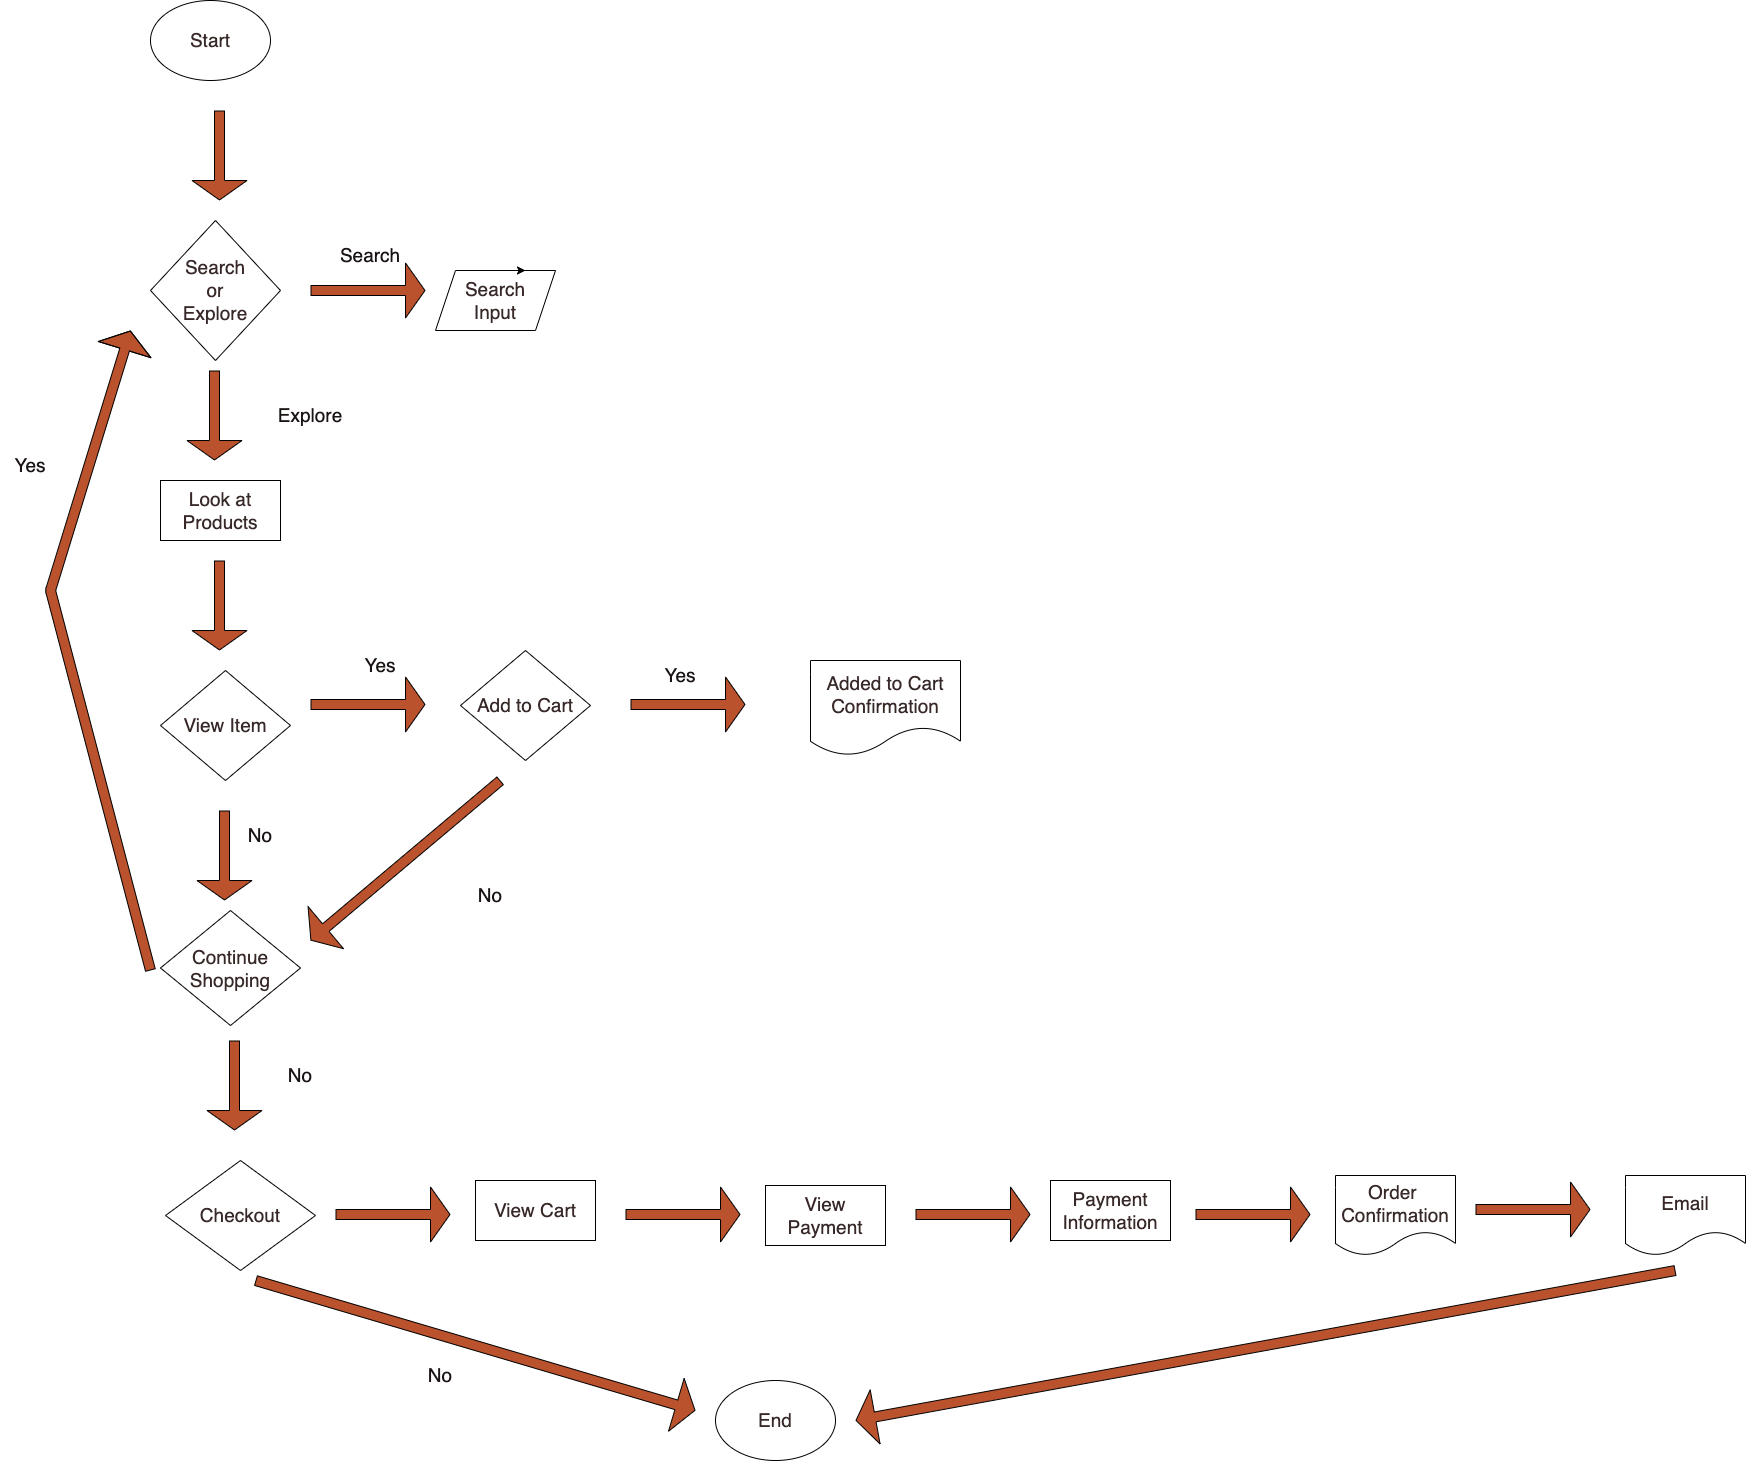

The diagram above was exported from draw.io. Its source (the exported page's mxGraphModel, read from the mxfile embedded in the PNG):
<mxGraphModel dx="3742" dy="4604" grid="1" gridSize="10" guides="0" tooltips="1" connect="1" arrows="1" fold="1" page="1" pageScale="1" pageWidth="850" pageHeight="1100" background="#ffffff" math="0" shadow="0">
  <root>
    <mxCell id="0" />
    <mxCell id="1" parent="0" />
    <mxCell id="10" value="Start" style="ellipse;whiteSpace=wrap;html=1;shadow=0;fontSize=19;fontColor=#382929;fillColor=default;labelBackgroundColor=default;" vertex="1" parent="1">
      <mxGeometry x="130" y="-350" width="120" height="80" as="geometry" />
    </mxCell>
    <mxCell id="11" value="End" style="ellipse;whiteSpace=wrap;html=1;shadow=0;fontSize=19;fontColor=#382929;fillColor=default;labelBackgroundColor=default;" vertex="1" parent="1">
      <mxGeometry x="695" y="1030" width="120" height="80" as="geometry" />
    </mxCell>
    <mxCell id="12" value="Search&lt;br&gt;Input" style="shape=parallelogram;perimeter=parallelogramPerimeter;whiteSpace=wrap;html=1;fixedSize=1;shadow=0;fontSize=19;fontColor=#382929;fillColor=default;labelBackgroundColor=default;" vertex="1" parent="1">
      <mxGeometry x="415" y="-80" width="120" height="60" as="geometry" />
    </mxCell>
    <mxCell id="13" value="Search&lt;br&gt;or&lt;br&gt;Explore" style="rhombus;whiteSpace=wrap;html=1;shadow=0;fontSize=19;fontColor=#382929;fillColor=default;labelBackgroundColor=default;" vertex="1" parent="1">
      <mxGeometry x="130" y="-130" width="130" height="140" as="geometry" />
    </mxCell>
    <mxCell id="14" value="Look at Products" style="rounded=0;whiteSpace=wrap;html=1;shadow=0;fontSize=19;fontColor=#382929;fillColor=default;labelBackgroundColor=default;" vertex="1" parent="1">
      <mxGeometry x="140" y="130" width="120" height="60" as="geometry" />
    </mxCell>
    <mxCell id="15" value="Add to Cart&lt;br&gt;" style="rhombus;whiteSpace=wrap;html=1;shadow=0;fontSize=19;fontColor=#382929;fillColor=default;labelBackgroundColor=default;" vertex="1" parent="1">
      <mxGeometry x="440" y="300" width="130" height="110" as="geometry" />
    </mxCell>
    <mxCell id="16" value="Continue&lt;br&gt;Shopping" style="rhombus;whiteSpace=wrap;html=1;shadow=0;fontSize=19;fontColor=#382929;fillColor=default;labelBackgroundColor=default;" vertex="1" parent="1">
      <mxGeometry x="140" y="560" width="140" height="115" as="geometry" />
    </mxCell>
    <mxCell id="17" value="Added to Cart Confirmation" style="shape=document;whiteSpace=wrap;html=1;boundedLbl=1;shadow=0;fontSize=19;fontColor=#382929;fillColor=default;labelBackgroundColor=default;" vertex="1" parent="1">
      <mxGeometry x="790" y="310" width="150" height="95" as="geometry" />
    </mxCell>
    <mxCell id="18" value="Checkout" style="rhombus;whiteSpace=wrap;html=1;shadow=0;fontSize=19;fontColor=#382929;fillColor=default;labelBackgroundColor=default;" vertex="1" parent="1">
      <mxGeometry x="145" y="810" width="150" height="110" as="geometry" />
    </mxCell>
    <mxCell id="19" value="View Cart" style="rounded=0;whiteSpace=wrap;html=1;shadow=0;fontSize=19;fontColor=#382929;fillColor=default;labelBackgroundColor=default;" vertex="1" parent="1">
      <mxGeometry x="455" y="830" width="120" height="60" as="geometry" />
    </mxCell>
    <mxCell id="39" style="edgeStyle=none;html=1;exitX=0.75;exitY=1;exitDx=0;exitDy=0;fontSize=19;fontColor=#1a1414;fillColor=#BA522D;labelBackgroundColor=default;" edge="1" parent="1" source="20">
      <mxGeometry relative="1" as="geometry">
        <mxPoint x="845" y="880" as="targetPoint" />
      </mxGeometry>
    </mxCell>
    <mxCell id="20" value="View Payment" style="rounded=0;whiteSpace=wrap;html=1;shadow=0;fontSize=19;fontColor=#382929;fillColor=default;labelBackgroundColor=default;" vertex="1" parent="1">
      <mxGeometry x="745" y="835" width="120" height="60" as="geometry" />
    </mxCell>
    <mxCell id="22" value="Order&amp;nbsp;&lt;br&gt;Confirmation" style="shape=document;whiteSpace=wrap;html=1;boundedLbl=1;shadow=0;fontSize=19;fontColor=#382929;fillColor=default;labelBackgroundColor=default;" vertex="1" parent="1">
      <mxGeometry x="1315" y="825" width="120" height="80" as="geometry" />
    </mxCell>
    <mxCell id="23" value="Email" style="shape=document;whiteSpace=wrap;html=1;boundedLbl=1;shadow=0;fontSize=19;fontColor=#382929;fillColor=default;labelBackgroundColor=default;" vertex="1" parent="1">
      <mxGeometry x="1605" y="825" width="120" height="80" as="geometry" />
    </mxCell>
    <mxCell id="28" value="" style="shape=flexArrow;endArrow=classic;html=1;fontSize=19;fontColor=#1a1414;fillColor=#BA522D;endWidth=44;endSize=6.16;labelBackgroundColor=default;" edge="1" parent="1">
      <mxGeometry width="50" height="50" relative="1" as="geometry">
        <mxPoint x="194" y="20" as="sourcePoint" />
        <mxPoint x="194" y="110" as="targetPoint" />
      </mxGeometry>
    </mxCell>
    <mxCell id="29" value="" style="shape=flexArrow;endArrow=classic;html=1;fontSize=19;fontColor=#1a1414;fillColor=#BA522D;endWidth=44;endSize=6.16;labelBackgroundColor=default;" edge="1" parent="1">
      <mxGeometry width="50" height="50" relative="1" as="geometry">
        <mxPoint x="199" y="-240" as="sourcePoint" />
        <mxPoint x="199" y="-150" as="targetPoint" />
      </mxGeometry>
    </mxCell>
    <mxCell id="30" value="" style="shape=flexArrow;endArrow=classic;html=1;fontSize=19;fontColor=#1a1414;fillColor=#BA522D;endWidth=44;endSize=6.16;labelBackgroundColor=default;" edge="1" parent="1">
      <mxGeometry width="50" height="50" relative="1" as="geometry">
        <mxPoint x="199" y="210" as="sourcePoint" />
        <mxPoint x="199" y="300" as="targetPoint" />
      </mxGeometry>
    </mxCell>
    <mxCell id="32" style="edgeStyle=none;html=1;exitX=0.5;exitY=0;exitDx=0;exitDy=0;entryX=0.75;entryY=0;entryDx=0;entryDy=0;fontSize=19;fontColor=#1a1414;fillColor=#BA522D;labelBackgroundColor=default;" edge="1" parent="1" source="12" target="12">
      <mxGeometry relative="1" as="geometry" />
    </mxCell>
    <mxCell id="34" value="" style="shape=flexArrow;endArrow=classic;html=1;fontSize=19;fontColor=#1a1414;fillColor=#BA522D;endWidth=44;endSize=6.16;labelBackgroundColor=default;" edge="1" parent="1">
      <mxGeometry width="50" height="50" relative="1" as="geometry">
        <mxPoint x="214" y="690" as="sourcePoint" />
        <mxPoint x="214" y="780" as="targetPoint" />
      </mxGeometry>
    </mxCell>
    <mxCell id="35" value="" style="shape=flexArrow;endArrow=classic;html=1;fontSize=19;fontColor=#1a1414;fillColor=#BA522D;endWidth=44;endSize=6.16;labelBackgroundColor=default;" edge="1" parent="1">
      <mxGeometry width="50" height="50" relative="1" as="geometry">
        <mxPoint x="290" y="-60" as="sourcePoint" />
        <mxPoint x="405" y="-60" as="targetPoint" />
      </mxGeometry>
    </mxCell>
    <mxCell id="36" value="" style="shape=flexArrow;endArrow=classic;html=1;fontSize=19;fontColor=#1a1414;fillColor=#BA522D;endWidth=44;endSize=6.16;labelBackgroundColor=default;" edge="1" parent="1">
      <mxGeometry width="50" height="50" relative="1" as="geometry">
        <mxPoint x="610" y="354" as="sourcePoint" />
        <mxPoint x="725" y="354" as="targetPoint" />
      </mxGeometry>
    </mxCell>
    <mxCell id="37" value="" style="shape=flexArrow;endArrow=classic;html=1;fontSize=19;fontColor=#1a1414;fillColor=#BA522D;endWidth=44;endSize=6.16;labelBackgroundColor=default;" edge="1" parent="1">
      <mxGeometry width="50" height="50" relative="1" as="geometry">
        <mxPoint x="315" y="864" as="sourcePoint" />
        <mxPoint x="430" y="864" as="targetPoint" />
      </mxGeometry>
    </mxCell>
    <mxCell id="38" value="" style="shape=flexArrow;endArrow=classic;html=1;fontSize=19;fontColor=#1a1414;fillColor=#BA522D;endWidth=44;endSize=6.16;labelBackgroundColor=default;" edge="1" parent="1">
      <mxGeometry width="50" height="50" relative="1" as="geometry">
        <mxPoint x="605" y="864" as="sourcePoint" />
        <mxPoint x="720" y="864" as="targetPoint" />
      </mxGeometry>
    </mxCell>
    <mxCell id="40" value="" style="shape=flexArrow;endArrow=classic;html=1;fontSize=19;fontColor=#1a1414;fillColor=#BA522D;endWidth=44;endSize=6.16;labelBackgroundColor=default;" edge="1" parent="1">
      <mxGeometry width="50" height="50" relative="1" as="geometry">
        <mxPoint x="895" y="864" as="sourcePoint" />
        <mxPoint x="1010" y="864" as="targetPoint" />
      </mxGeometry>
    </mxCell>
    <mxCell id="41" value="" style="shape=flexArrow;endArrow=classic;html=1;fontSize=19;fontColor=#1a1414;fillColor=#BA522D;endWidth=44;endSize=6.16;labelBackgroundColor=default;" edge="1" parent="1">
      <mxGeometry width="50" height="50" relative="1" as="geometry">
        <mxPoint x="1175" y="864" as="sourcePoint" />
        <mxPoint x="1290" y="864" as="targetPoint" />
      </mxGeometry>
    </mxCell>
    <mxCell id="44" value="" style="shape=flexArrow;endArrow=classic;html=1;fontSize=19;fontColor=#1a1414;fillColor=#BA522D;endWidth=44;endSize=6.16;labelBackgroundColor=default;" edge="1" parent="1">
      <mxGeometry width="50" height="50" relative="1" as="geometry">
        <mxPoint x="1455" y="859" as="sourcePoint" />
        <mxPoint x="1570" y="859" as="targetPoint" />
      </mxGeometry>
    </mxCell>
    <mxCell id="45" value="" style="shape=flexArrow;endArrow=classic;html=1;fontSize=19;fontColor=#1a1414;fillColor=#BA522D;endWidth=44;endSize=6.16;labelBackgroundColor=default;" edge="1" parent="1">
      <mxGeometry width="50" height="50" relative="1" as="geometry">
        <mxPoint x="235" y="930" as="sourcePoint" />
        <mxPoint x="675" y="1060" as="targetPoint" />
      </mxGeometry>
    </mxCell>
    <mxCell id="46" value="" style="shape=flexArrow;endArrow=classic;html=1;fontSize=19;fontColor=#1a1414;fillColor=#BA522D;endWidth=44;endSize=6.16;labelBackgroundColor=default;" edge="1" parent="1">
      <mxGeometry width="50" height="50" relative="1" as="geometry">
        <mxPoint x="1655" y="920" as="sourcePoint" />
        <mxPoint x="835" y="1070" as="targetPoint" />
      </mxGeometry>
    </mxCell>
    <mxCell id="47" value="" style="shape=flexArrow;endArrow=classic;html=1;fontSize=19;fontColor=#1a1414;fillColor=#BA522D;endWidth=44;endSize=6.16;labelBackgroundColor=default;" edge="1" parent="1">
      <mxGeometry width="50" height="50" relative="1" as="geometry">
        <mxPoint x="290" y="354" as="sourcePoint" />
        <mxPoint x="405" y="354" as="targetPoint" />
      </mxGeometry>
    </mxCell>
    <mxCell id="49" value="View Item" style="rhombus;whiteSpace=wrap;html=1;shadow=0;fontSize=19;fontColor=#382929;fillColor=default;labelBackgroundColor=default;" vertex="1" parent="1">
      <mxGeometry x="140" y="320" width="130" height="110" as="geometry" />
    </mxCell>
    <mxCell id="50" value="" style="shape=flexArrow;endArrow=classic;html=1;fontSize=19;fontColor=#1a1414;fillColor=#BA522D;endWidth=44;endSize=6.16;labelBackgroundColor=default;" edge="1" parent="1">
      <mxGeometry width="50" height="50" relative="1" as="geometry">
        <mxPoint x="204" y="460" as="sourcePoint" />
        <mxPoint x="204" y="550" as="targetPoint" />
      </mxGeometry>
    </mxCell>
    <mxCell id="51" value="No" style="text;html=1;strokeColor=none;fillColor=none;align=center;verticalAlign=middle;whiteSpace=wrap;rounded=0;shadow=0;fontSize=19;fontColor=#1a1414;labelBackgroundColor=none;" vertex="1" parent="1">
      <mxGeometry x="390" y="1010" width="60" height="30" as="geometry" />
    </mxCell>
    <mxCell id="54" value="No" style="text;html=1;strokeColor=none;fillColor=none;align=center;verticalAlign=middle;whiteSpace=wrap;rounded=0;shadow=0;fontSize=19;fontColor=#1a1414;labelBackgroundColor=none;" vertex="1" parent="1">
      <mxGeometry x="250" y="710" width="60" height="30" as="geometry" />
    </mxCell>
    <mxCell id="56" value="" style="shape=flexArrow;endArrow=classic;html=1;fontSize=19;fontColor=#1a1414;fillColor=#BA522D;endWidth=44;endSize=6.16;labelBackgroundColor=default;" edge="1" parent="1">
      <mxGeometry width="50" height="50" relative="1" as="geometry">
        <mxPoint x="130" y="620" as="sourcePoint" />
        <mxPoint x="110" y="-20" as="targetPoint" />
        <Array as="points">
          <mxPoint x="30" y="240" />
        </Array>
      </mxGeometry>
    </mxCell>
    <mxCell id="57" value="Yes&lt;br&gt;" style="text;html=1;strokeColor=none;fillColor=none;align=center;verticalAlign=middle;whiteSpace=wrap;rounded=0;shadow=0;fontSize=19;fontColor=#1a1414;" vertex="1" parent="1">
      <mxGeometry x="-20" y="100" width="60" height="30" as="geometry" />
    </mxCell>
    <mxCell id="58" value="Search" style="text;html=1;strokeColor=none;fillColor=none;align=center;verticalAlign=middle;whiteSpace=wrap;rounded=0;shadow=0;fontSize=19;fontColor=#1a1414;labelBackgroundColor=none;" vertex="1" parent="1">
      <mxGeometry x="320" y="-110" width="60" height="30" as="geometry" />
    </mxCell>
    <mxCell id="59" value="Explore" style="text;html=1;strokeColor=none;fillColor=none;align=center;verticalAlign=middle;whiteSpace=wrap;rounded=0;shadow=0;fontSize=19;fontColor=#1a1414;labelBackgroundColor=none;" vertex="1" parent="1">
      <mxGeometry x="260" y="50" width="60" height="30" as="geometry" />
    </mxCell>
    <mxCell id="61" value="Yes" style="text;html=1;strokeColor=none;fillColor=none;align=center;verticalAlign=middle;whiteSpace=wrap;rounded=0;shadow=0;fontSize=19;fontColor=#1a1414;labelBackgroundColor=none;" vertex="1" parent="1">
      <mxGeometry x="330" y="300" width="60" height="30" as="geometry" />
    </mxCell>
    <mxCell id="62" value="Yes" style="text;html=1;strokeColor=none;fillColor=none;align=center;verticalAlign=middle;whiteSpace=wrap;rounded=0;shadow=0;fontSize=19;fontColor=#1a1414;labelBackgroundColor=none;" vertex="1" parent="1">
      <mxGeometry x="630" y="310" width="60" height="30" as="geometry" />
    </mxCell>
    <mxCell id="63" value="" style="shape=flexArrow;endArrow=classic;html=1;fontSize=19;fontColor=#1a1414;fillColor=#BA522D;endWidth=44;endSize=6.16;labelBackgroundColor=default;" edge="1" parent="1">
      <mxGeometry width="50" height="50" relative="1" as="geometry">
        <mxPoint x="480" y="430" as="sourcePoint" />
        <mxPoint x="290" y="590" as="targetPoint" />
      </mxGeometry>
    </mxCell>
    <mxCell id="64" value="No" style="text;html=1;strokeColor=none;fillColor=none;align=center;verticalAlign=middle;whiteSpace=wrap;rounded=0;shadow=0;fontSize=19;fontColor=#1a1414;labelBackgroundColor=none;" vertex="1" parent="1">
      <mxGeometry x="440" y="530" width="60" height="30" as="geometry" />
    </mxCell>
    <mxCell id="65" value="No" style="text;html=1;strokeColor=none;fillColor=none;align=center;verticalAlign=middle;whiteSpace=wrap;rounded=0;shadow=0;fontSize=19;fontColor=#1a1414;labelBackgroundColor=none;" vertex="1" parent="1">
      <mxGeometry x="210" y="470" width="60" height="30" as="geometry" />
    </mxCell>
    <mxCell id="66" value="Payment&lt;br&gt;Information" style="rounded=0;whiteSpace=wrap;html=1;shadow=0;fontSize=19;fontColor=#382929;fillColor=default;labelBackgroundColor=default;" vertex="1" parent="1">
      <mxGeometry x="1030" y="830" width="120" height="60" as="geometry" />
    </mxCell>
  </root>
</mxGraphModel>